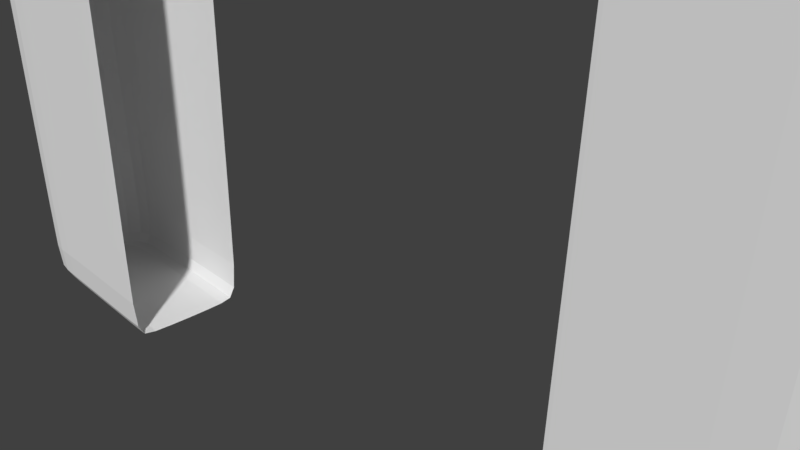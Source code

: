 # Source: woodendoor2parts.blend  (saved by Blender 2.79.0; exported with 4.5.12 LTS)
import bpy
from mathutils import Matrix  # noqa: F401  (used for matrix-valued properties, if any)

bpy.ops.wm.read_factory_settings(use_empty=True)
scene = bpy.context.scene
scene.name = 'Scene'

# ---- collections
col_collection_1 = bpy.data.collections.new('Collection 1'); scene.collection.children.link(col_collection_1)

# ---- world
world_world = bpy.data.worlds.new('World'); scene.world = world_world
world_world.color = (0.05088, 0.05088, 0.05088)
world_world.use_sun_shadow = False
world_world.sun_shadow_jitter_overblur = 0.0
world_world.cycles.sampling_method = 'MANUAL'

# ---- cameras
cam_camera = bpy.data.cameras.new('Camera')
cam_camera.clip_end = 100.0
cam_camera.lens = 35.0
cam_camera.sensor_width = 32.0
cam_camera.sensor_height = 18.0
cam_camera.ortho_scale = 7.314
cam_camera.dof.focus_distance = 0.0
cam_camera.dof.aperture_fstop = 128.0

# ---- meshes
me_cube_000 = bpy.data.meshes.new('Cube.000')
me_cube_000.from_pydata([(-3.654, -1.0, -1.0), (-3.868, -1.0, 0.8648), (-3.654, 1.0, -1.0), (-3.854, 1.0, 0.8648), (-3.654, -1.0, -0.9784), (-3.654, 1.0, -0.9784), (-0.07216, 1.0, -1.0), (0.247, 1.0, 1.08), (-0.07216, -1.0, -1.0), (0.247, -1.0, 1.097), (-0.07216, -1.0, -0.9782), (-0.07216, 1.0, -0.9784), (-1.287, 1.0, -1.0), (-0.988, -0.9987, 1.091), (-1.287, -1.0, -0.9783), (-0.9681, 1.0, 1.08), (-1.287, -1.0, -1.0), (-1.287, 1.0, -0.9784), (-2.602, 1.0, -1.0), (-2.283, -1.0, 1.085), (-2.602, -1.0, -0.9784), (-2.283, 1.0, 1.08), (-2.602, -1.0, -1.0), (-2.602, 1.0, -0.9784), (-3.826, -1.0, 0.5064), (-3.815, 1.0, 0.5064), (0.1849, -1.0, 0.6931), (0.1849, 1.0, 0.68), (-1.03, 1.0, 0.68), (-1.046, -0.999, 0.6886), (-2.345, 1.0, 0.68), (-2.345, -1.0, 0.6838)], [], [(24, 1, 3, 25), (31, 19, 1, 24), (21, 3, 1, 19), (22, 20, 4, 0), (0, 4, 5, 2), (12, 17, 11, 6), (12, 6, 8, 16), (28, 15, 7, 27), (30, 21, 15, 28), (18, 12, 16, 22), (18, 23, 17, 12), (8, 10, 14, 16), (7, 15, 13, 9), (26, 9, 13, 29), (2, 5, 23, 18), (2, 18, 22, 0), (25, 3, 21, 30), (16, 14, 20, 22), (15, 21, 19, 13), (29, 13, 19, 31), (14, 29, 31, 20), (5, 25, 30, 23), (10, 26, 29, 14), (23, 30, 28, 17), (17, 28, 27, 11), (20, 31, 24, 4), (4, 24, 25, 5)])
me_cube_000.use_remesh_preserve_volume = False
me_cube_000.use_remesh_preserve_attributes = False
me_cube_000.use_mirror_vertex_groups = False
me_cube_000.update()
me_cube_001 = bpy.data.meshes.new('Cube.001')
me_cube_001.from_pydata([(3.621, -1.0, -1.0), (3.701, -1.0, 0.8502), (3.621, 1.0, -1.0), (3.701, 1.0, 0.8173), (3.621, 1.0, -0.9784), (3.621, -1.0, -0.9781), (-0.07216, 1.0, -1.0), (0.247, 1.0, 1.08), (-0.07216, -1.0, -1.0), (0.247, -1.0, 1.097), (-0.07216, -1.0, -0.9782), (-0.07216, 1.0, -0.9784), (1.661, 1.0, 1.08), (1.342, -1.0, -1.0), (1.342, 1.0, -0.9784), (1.342, 1.0, -1.0), (1.661, -1.0, 1.103), (1.342, -1.0, -0.9782), (3.685, 1.0, 0.4681), (3.685, -1.0, 0.4946), (0.1849, -1.0, 0.6931), (0.1849, 1.0, 0.68), (1.599, -1.0, 0.6982), (1.599, 1.0, 0.68)], [], [(23, 12, 3, 18), (18, 3, 1, 19), (15, 2, 0, 13), (2, 4, 5, 0), (15, 14, 4, 2), (13, 17, 10, 8), (12, 7, 9, 16), (22, 16, 9, 20), (19, 1, 16, 22), (3, 12, 16, 1), (0, 5, 17, 13), (6, 11, 14, 15), (6, 15, 13, 8), (21, 7, 12, 23), (11, 21, 23, 14), (5, 19, 22, 17), (17, 22, 20, 10), (4, 18, 19, 5), (14, 23, 18, 4)])
me_cube_001.use_remesh_preserve_volume = False
me_cube_001.use_remesh_preserve_attributes = False
me_cube_001.use_mirror_vertex_groups = False
me_cube_001.update()

# ---- objects
ob_cube_001 = bpy.data.objects.new('Cube.001', me_cube_000)
ob_cube = bpy.data.objects.new('Cube', me_cube_001)
ob_camera = bpy.data.objects.new('Camera', cam_camera)

# ---- transforms, parenting, visibility, modifiers, constraints
ob_cube_001.location = (-4.499, -0.218, 2.423)
ob_cube_001.scale = (1.0, 1.0, 5.459)
ob_cube_001.lineart.crease_threshold = 0.0
_m = ob_cube_001.modifiers.new('Solidify', 'SOLIDIFY')
_m.nonmanifold_thickness_mode = 'FIXED'
_m.nonmanifold_merge_threshold = 0.0003
_m = ob_cube_001.modifiers.new('Subsurf', 'SUBSURF')
_m.uv_smooth = 'PRESERVE_CORNERS'
_m.quality = 2
_m.levels = 4
_m.show_only_control_edges = False
ob_cube.location = (3.724, -0.218, 2.423)
ob_cube.scale = (1.0, 1.0, 5.459)
ob_cube.lineart.crease_threshold = 0.0
_m = ob_cube.modifiers.new('Solidify', 'SOLIDIFY')
_m.nonmanifold_thickness_mode = 'FIXED'
_m.nonmanifold_merge_threshold = 0.0003
_m = ob_cube.modifiers.new('Subsurf', 'SUBSURF')
_m.uv_smooth = 'PRESERVE_CORNERS'
_m.quality = 2
_m.levels = 4
_m.show_only_control_edges = False
ob_camera.location = (7.481, -6.508, 5.344)
ob_camera.rotation_euler = (1.109, 0.0, 0.8149)
ob_camera.lock_rotations_4d = False
ob_camera.empty_display_type = 'ARROWS'
ob_camera.color = (0.0, 0.0, 0.0, 0.0)
ob_camera.display_type = 'WIRE'
ob_camera.lineart.crease_threshold = 0.0

# ---- collection membership
col_collection_1.objects.link(ob_cube_001)
col_collection_1.objects.link(ob_cube)
col_collection_1.objects.link(ob_camera)

# ---- scene / render settings (as saved in the file)
scene.camera = ob_camera
scene.frame_start = 1; scene.frame_end = 250; scene.frame_set(4)
scene.render.engine = 'BLENDER_EEVEE_NEXT'
scene.render.resolution_percentage = 50
scene.render.dither_intensity = 0.0
scene.cycles.use_denoising = False
scene.cycles.samples = 128
scene.cycles.sampling_pattern = 'TABULATED_SOBOL'
scene.cycles.use_adaptive_sampling = False
scene.cycles.use_light_tree = False
scene.cycles.blur_glossy = 0.0
scene.cycles.sample_clamp_indirect = 0.0
scene.view_settings.view_transform = 'Standard'
bpy.context.view_layer.update()

# ---- added for rendering (the .blend has no usable light): sun
light_auto_sun = bpy.data.lights.new('AutoSun', 'SUN')
light_auto_sun.energy = 3.0
light_auto_sun.angle = 0.0523599
ob_auto_sun = bpy.data.objects.new('AutoSun', light_auto_sun)
scene.collection.objects.link(ob_auto_sun)
ob_auto_sun.rotation_euler = (0.872665, 0.174533, 0.523599)
bpy.context.view_layer.update()
